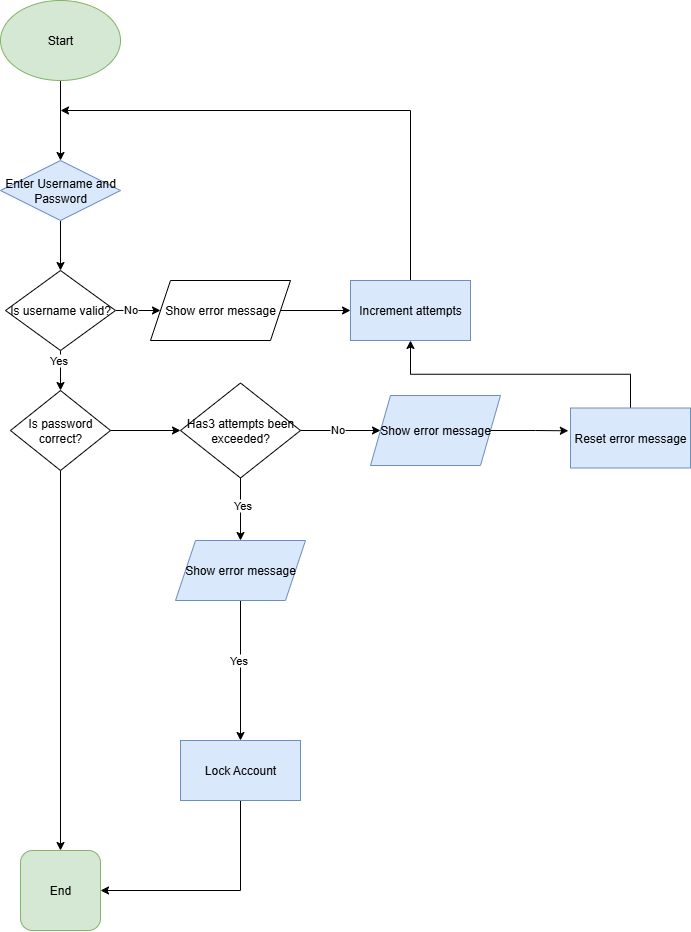

The diagram above was exported from draw.io. Its source (the exported page's mxGraphModel, read from the mxfile embedded in the PNG):
<mxGraphModel dx="1188" dy="748" grid="1" gridSize="10" guides="1" tooltips="1" connect="1" arrows="1" fold="1" page="1" pageScale="1" pageWidth="850" pageHeight="1100" math="0" shadow="0">
  <root>
    <mxCell id="0" />
    <mxCell id="1" parent="0" />
    <mxCell id="hH9uXC6cDVQH3dRRY8Kq-2" style="edgeStyle=orthogonalEdgeStyle;rounded=0;orthogonalLoop=1;jettySize=auto;html=1;exitX=0.5;exitY=1;exitDx=0;exitDy=0;" edge="1" parent="1" source="hH9uXC6cDVQH3dRRY8Kq-1" target="hH9uXC6cDVQH3dRRY8Kq-3">
      <mxGeometry relative="1" as="geometry">
        <mxPoint x="400" y="200" as="targetPoint" />
      </mxGeometry>
    </mxCell>
    <mxCell id="hH9uXC6cDVQH3dRRY8Kq-1" value="Start" style="ellipse;whiteSpace=wrap;html=1;fillColor=#d5e8d4;strokeColor=#82b366;" vertex="1" parent="1">
      <mxGeometry x="340" y="10" width="120" height="80" as="geometry" />
    </mxCell>
    <mxCell id="hH9uXC6cDVQH3dRRY8Kq-23" style="edgeStyle=orthogonalEdgeStyle;rounded=0;orthogonalLoop=1;jettySize=auto;html=1;exitX=0.5;exitY=1;exitDx=0;exitDy=0;entryX=0.5;entryY=0;entryDx=0;entryDy=0;" edge="1" parent="1" source="hH9uXC6cDVQH3dRRY8Kq-3" target="hH9uXC6cDVQH3dRRY8Kq-6">
      <mxGeometry relative="1" as="geometry" />
    </mxCell>
    <mxCell id="hH9uXC6cDVQH3dRRY8Kq-3" value="Enter Username and Password" style="rounded=0;whiteSpace=wrap;html=1;fillColor=#dae8fc;strokeColor=#6c8ebf;shape=rhombus;perimeter=rhombusPerimeter;" vertex="1" parent="1">
      <mxGeometry x="340" y="170" width="120" height="60" as="geometry" />
    </mxCell>
    <mxCell id="hH9uXC6cDVQH3dRRY8Kq-62" style="edgeStyle=orthogonalEdgeStyle;rounded=0;orthogonalLoop=1;jettySize=auto;html=1;exitX=1;exitY=0.5;exitDx=0;exitDy=0;" edge="1" parent="1" source="hH9uXC6cDVQH3dRRY8Kq-4" target="hH9uXC6cDVQH3dRRY8Kq-9">
      <mxGeometry relative="1" as="geometry" />
    </mxCell>
    <mxCell id="hH9uXC6cDVQH3dRRY8Kq-63" value="No" style="edgeLabel;html=1;align=center;verticalAlign=middle;resizable=0;points=[];" vertex="1" connectable="0" parent="hH9uXC6cDVQH3dRRY8Kq-62">
      <mxGeometry x="-0.0857" y="1" relative="1" as="geometry">
        <mxPoint as="offset" />
      </mxGeometry>
    </mxCell>
    <mxCell id="hH9uXC6cDVQH3dRRY8Kq-69" style="edgeStyle=orthogonalEdgeStyle;rounded=0;orthogonalLoop=1;jettySize=auto;html=1;exitX=0.5;exitY=1;exitDx=0;exitDy=0;entryX=0.5;entryY=0;entryDx=0;entryDy=0;" edge="1" parent="1" source="hH9uXC6cDVQH3dRRY8Kq-4" target="hH9uXC6cDVQH3dRRY8Kq-58">
      <mxGeometry relative="1" as="geometry" />
    </mxCell>
    <mxCell id="hH9uXC6cDVQH3dRRY8Kq-70" value="Yes" style="edgeLabel;html=1;align=center;verticalAlign=middle;resizable=0;points=[];" vertex="1" connectable="0" parent="hH9uXC6cDVQH3dRRY8Kq-69">
      <mxGeometry x="-0.12" y="2" relative="1" as="geometry">
        <mxPoint as="offset" />
      </mxGeometry>
    </mxCell>
    <mxCell id="hH9uXC6cDVQH3dRRY8Kq-4" value="Has3 attempts been exceeded?" style="whiteSpace=wrap;html=1;shape=rhombus;perimeter=rhombusPerimeter;" vertex="1" parent="1">
      <mxGeometry x="520" y="392.5" width="120" height="95" as="geometry" />
    </mxCell>
    <mxCell id="hH9uXC6cDVQH3dRRY8Kq-66" style="edgeStyle=orthogonalEdgeStyle;rounded=0;orthogonalLoop=1;jettySize=auto;html=1;exitX=1;exitY=0.5;exitDx=0;exitDy=0;entryX=0;entryY=0.5;entryDx=0;entryDy=0;" edge="1" parent="1" source="hH9uXC6cDVQH3dRRY8Kq-5" target="hH9uXC6cDVQH3dRRY8Kq-4">
      <mxGeometry relative="1" as="geometry" />
    </mxCell>
    <mxCell id="hH9uXC6cDVQH3dRRY8Kq-74" style="edgeStyle=orthogonalEdgeStyle;rounded=0;orthogonalLoop=1;jettySize=auto;html=1;exitX=0.5;exitY=1;exitDx=0;exitDy=0;" edge="1" parent="1" source="hH9uXC6cDVQH3dRRY8Kq-5" target="hH9uXC6cDVQH3dRRY8Kq-13">
      <mxGeometry relative="1" as="geometry" />
    </mxCell>
    <mxCell id="hH9uXC6cDVQH3dRRY8Kq-5" value="Is password correct?" style="rhombus;whiteSpace=wrap;html=1;" vertex="1" parent="1">
      <mxGeometry x="350" y="400" width="100" height="80" as="geometry" />
    </mxCell>
    <mxCell id="hH9uXC6cDVQH3dRRY8Kq-24" style="edgeStyle=orthogonalEdgeStyle;rounded=0;orthogonalLoop=1;jettySize=auto;html=1;exitX=0.5;exitY=1;exitDx=0;exitDy=0;entryX=0.5;entryY=0;entryDx=0;entryDy=0;" edge="1" parent="1" source="hH9uXC6cDVQH3dRRY8Kq-6" target="hH9uXC6cDVQH3dRRY8Kq-5">
      <mxGeometry relative="1" as="geometry" />
    </mxCell>
    <mxCell id="hH9uXC6cDVQH3dRRY8Kq-48" value="Yes" style="edgeLabel;html=1;align=center;verticalAlign=middle;resizable=0;points=[];" vertex="1" connectable="0" parent="hH9uXC6cDVQH3dRRY8Kq-24">
      <mxGeometry x="-0.5" y="-2" relative="1" as="geometry">
        <mxPoint as="offset" />
      </mxGeometry>
    </mxCell>
    <mxCell id="hH9uXC6cDVQH3dRRY8Kq-33" style="edgeStyle=orthogonalEdgeStyle;rounded=0;orthogonalLoop=1;jettySize=auto;html=1;exitX=1;exitY=0.5;exitDx=0;exitDy=0;entryX=0;entryY=0.5;entryDx=0;entryDy=0;" edge="1" parent="1" source="hH9uXC6cDVQH3dRRY8Kq-6" target="hH9uXC6cDVQH3dRRY8Kq-11">
      <mxGeometry relative="1" as="geometry" />
    </mxCell>
    <mxCell id="hH9uXC6cDVQH3dRRY8Kq-50" value="No" style="edgeLabel;html=1;align=center;verticalAlign=middle;resizable=0;points=[];" vertex="1" connectable="0" parent="hH9uXC6cDVQH3dRRY8Kq-33">
      <mxGeometry x="-0.0909" y="1" relative="1" as="geometry">
        <mxPoint as="offset" />
      </mxGeometry>
    </mxCell>
    <mxCell id="hH9uXC6cDVQH3dRRY8Kq-6" value="Is username valid?" style="rhombus;whiteSpace=wrap;html=1;" vertex="1" parent="1">
      <mxGeometry x="345" y="280" width="110" height="80" as="geometry" />
    </mxCell>
    <mxCell id="hH9uXC6cDVQH3dRRY8Kq-43" style="edgeStyle=orthogonalEdgeStyle;rounded=0;orthogonalLoop=1;jettySize=auto;html=1;exitX=0.5;exitY=0;exitDx=0;exitDy=0;" edge="1" parent="1" source="hH9uXC6cDVQH3dRRY8Kq-7">
      <mxGeometry relative="1" as="geometry">
        <mxPoint x="400" y="120" as="targetPoint" />
        <Array as="points">
          <mxPoint x="750" y="120" />
        </Array>
      </mxGeometry>
    </mxCell>
    <mxCell id="hH9uXC6cDVQH3dRRY8Kq-7" value="Increment attempts" style="rounded=0;whiteSpace=wrap;html=1;fillColor=#dae8fc;strokeColor=#6c8ebf;" vertex="1" parent="1">
      <mxGeometry x="690" y="290" width="120" height="60" as="geometry" />
    </mxCell>
    <mxCell id="hH9uXC6cDVQH3dRRY8Kq-77" style="edgeStyle=orthogonalEdgeStyle;rounded=0;orthogonalLoop=1;jettySize=auto;html=1;exitX=0.5;exitY=1;exitDx=0;exitDy=0;entryX=1;entryY=0.5;entryDx=0;entryDy=0;" edge="1" parent="1" source="hH9uXC6cDVQH3dRRY8Kq-8" target="hH9uXC6cDVQH3dRRY8Kq-13">
      <mxGeometry relative="1" as="geometry" />
    </mxCell>
    <mxCell id="hH9uXC6cDVQH3dRRY8Kq-8" value="Lock Account" style="rounded=0;whiteSpace=wrap;html=1;fillColor=#dae8fc;strokeColor=#6c8ebf;" vertex="1" parent="1">
      <mxGeometry x="520" y="750" width="120" height="60" as="geometry" />
    </mxCell>
    <mxCell id="hH9uXC6cDVQH3dRRY8Kq-9" value="Show error message" style="rounded=0;whiteSpace=wrap;html=1;fillColor=#dae8fc;strokeColor=#6c8ebf;shape=parallelogram;perimeter=parallelogramPerimeter;fixedSize=1;" vertex="1" parent="1">
      <mxGeometry x="710" y="405" width="130" height="70" as="geometry" />
    </mxCell>
    <mxCell id="hH9uXC6cDVQH3dRRY8Kq-75" style="edgeStyle=orthogonalEdgeStyle;rounded=0;orthogonalLoop=1;jettySize=auto;html=1;exitX=0.5;exitY=0;exitDx=0;exitDy=0;entryX=0.5;entryY=1;entryDx=0;entryDy=0;" edge="1" parent="1" source="hH9uXC6cDVQH3dRRY8Kq-10" target="hH9uXC6cDVQH3dRRY8Kq-7">
      <mxGeometry relative="1" as="geometry" />
    </mxCell>
    <mxCell id="hH9uXC6cDVQH3dRRY8Kq-10" value="Reset error message" style="rounded=0;whiteSpace=wrap;html=1;fillColor=#dae8fc;strokeColor=#6c8ebf;" vertex="1" parent="1">
      <mxGeometry x="910" y="417.5" width="120" height="60" as="geometry" />
    </mxCell>
    <mxCell id="hH9uXC6cDVQH3dRRY8Kq-34" style="edgeStyle=orthogonalEdgeStyle;rounded=0;orthogonalLoop=1;jettySize=auto;html=1;exitX=1;exitY=0.5;exitDx=0;exitDy=0;entryX=0;entryY=0.5;entryDx=0;entryDy=0;" edge="1" parent="1" source="hH9uXC6cDVQH3dRRY8Kq-11" target="hH9uXC6cDVQH3dRRY8Kq-7">
      <mxGeometry relative="1" as="geometry" />
    </mxCell>
    <mxCell id="hH9uXC6cDVQH3dRRY8Kq-11" value="Show error message" style="shape=parallelogram;perimeter=parallelogramPerimeter;whiteSpace=wrap;html=1;fixedSize=1;" vertex="1" parent="1">
      <mxGeometry x="490" y="290" width="140" height="60" as="geometry" />
    </mxCell>
    <mxCell id="hH9uXC6cDVQH3dRRY8Kq-13" value="End" style="whiteSpace=wrap;html=1;fillColor=#d5e8d4;strokeColor=#82b366;rounded=1;" vertex="1" parent="1">
      <mxGeometry x="360" y="860" width="80" height="80" as="geometry" />
    </mxCell>
    <mxCell id="hH9uXC6cDVQH3dRRY8Kq-71" style="edgeStyle=orthogonalEdgeStyle;rounded=0;orthogonalLoop=1;jettySize=auto;html=1;exitX=0.5;exitY=1;exitDx=0;exitDy=0;entryX=0.5;entryY=0;entryDx=0;entryDy=0;" edge="1" parent="1" source="hH9uXC6cDVQH3dRRY8Kq-58" target="hH9uXC6cDVQH3dRRY8Kq-8">
      <mxGeometry relative="1" as="geometry" />
    </mxCell>
    <mxCell id="hH9uXC6cDVQH3dRRY8Kq-72" value="Yes" style="edgeLabel;html=1;align=center;verticalAlign=middle;resizable=0;points=[];" vertex="1" connectable="0" parent="hH9uXC6cDVQH3dRRY8Kq-71">
      <mxGeometry x="-0.1571" y="-2" relative="1" as="geometry">
        <mxPoint as="offset" />
      </mxGeometry>
    </mxCell>
    <mxCell id="hH9uXC6cDVQH3dRRY8Kq-58" value="Show error message" style="rounded=0;whiteSpace=wrap;html=1;fillColor=#dae8fc;strokeColor=#6c8ebf;shape=parallelogram;perimeter=parallelogramPerimeter;fixedSize=1;" vertex="1" parent="1">
      <mxGeometry x="515" y="550" width="130" height="60" as="geometry" />
    </mxCell>
    <mxCell id="hH9uXC6cDVQH3dRRY8Kq-76" style="edgeStyle=orthogonalEdgeStyle;rounded=0;orthogonalLoop=1;jettySize=auto;html=1;exitX=1;exitY=0.5;exitDx=0;exitDy=0;entryX=-0.018;entryY=0.38;entryDx=0;entryDy=0;entryPerimeter=0;" edge="1" parent="1" source="hH9uXC6cDVQH3dRRY8Kq-9" target="hH9uXC6cDVQH3dRRY8Kq-10">
      <mxGeometry relative="1" as="geometry" />
    </mxCell>
  </root>
</mxGraphModel>